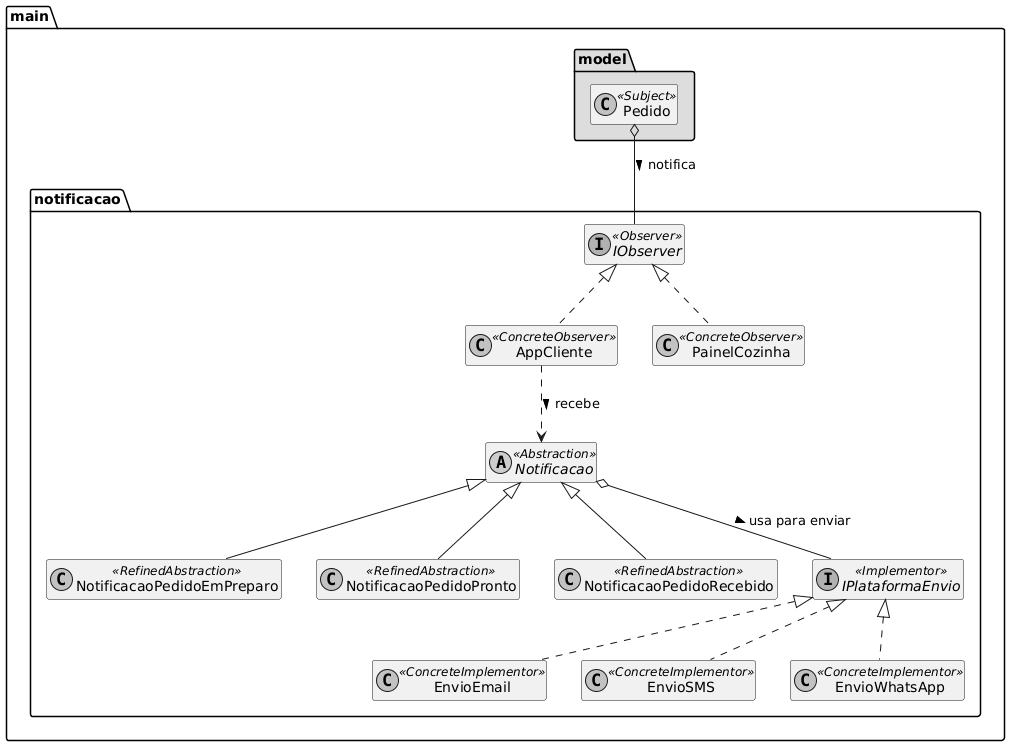

The diagram above was rendered by PlantUML. Its source (embedded in the PNG):
@startuml
skinparam monochrome true
skinparam shadowing false
hide members

package "main.notificacao" {

    ' --- OBSERVER ---
    interface IObserver <<Observer>>
    class AppCliente <<ConcreteObserver>>
    class PainelCozinha <<ConcreteObserver>>

    IObserver <|.. AppCliente
    IObserver <|.. PainelCozinha

    ' --- BRIDGE ---
    abstract class Notificacao <<Abstraction>>
    class NotificacaoPedidoEmPreparo <<RefinedAbstraction>>
    class NotificacaoPedidoPronto <<RefinedAbstraction>>
    class NotificacaoPedidoRecebido <<RefinedAbstraction>>

    interface IPlataformaEnvio <<Implementor>>
    class EnvioEmail <<ConcreteImplementor>>
    class EnvioSMS <<ConcreteImplementor>>
    class EnvioWhatsApp <<ConcreteImplementor>>

    ' Relação de Herança da Abstração
    Notificacao <|-- NotificacaoPedidoEmPreparo
    Notificacao <|-- NotificacaoPedidoPronto
    Notificacao <|-- NotificacaoPedidoRecebido

    ' Relação de Implementação do Implementor
    IPlataformaEnvio <|.. EnvioEmail
    IPlataformaEnvio <|.. EnvioSMS
    IPlataformaEnvio <|.. EnvioWhatsApp

    ' A PONTE (Bridge) propriamente dita
    Notificacao o-- IPlataformaEnvio : usa para enviar >
}

package "main.model" #DDDDDD {
    class Pedido <<Subject>>
}

' Relacionamento com o Subject
Pedido o-- IObserver : notifica >
AppCliente ..> Notificacao : recebe >
@enduml